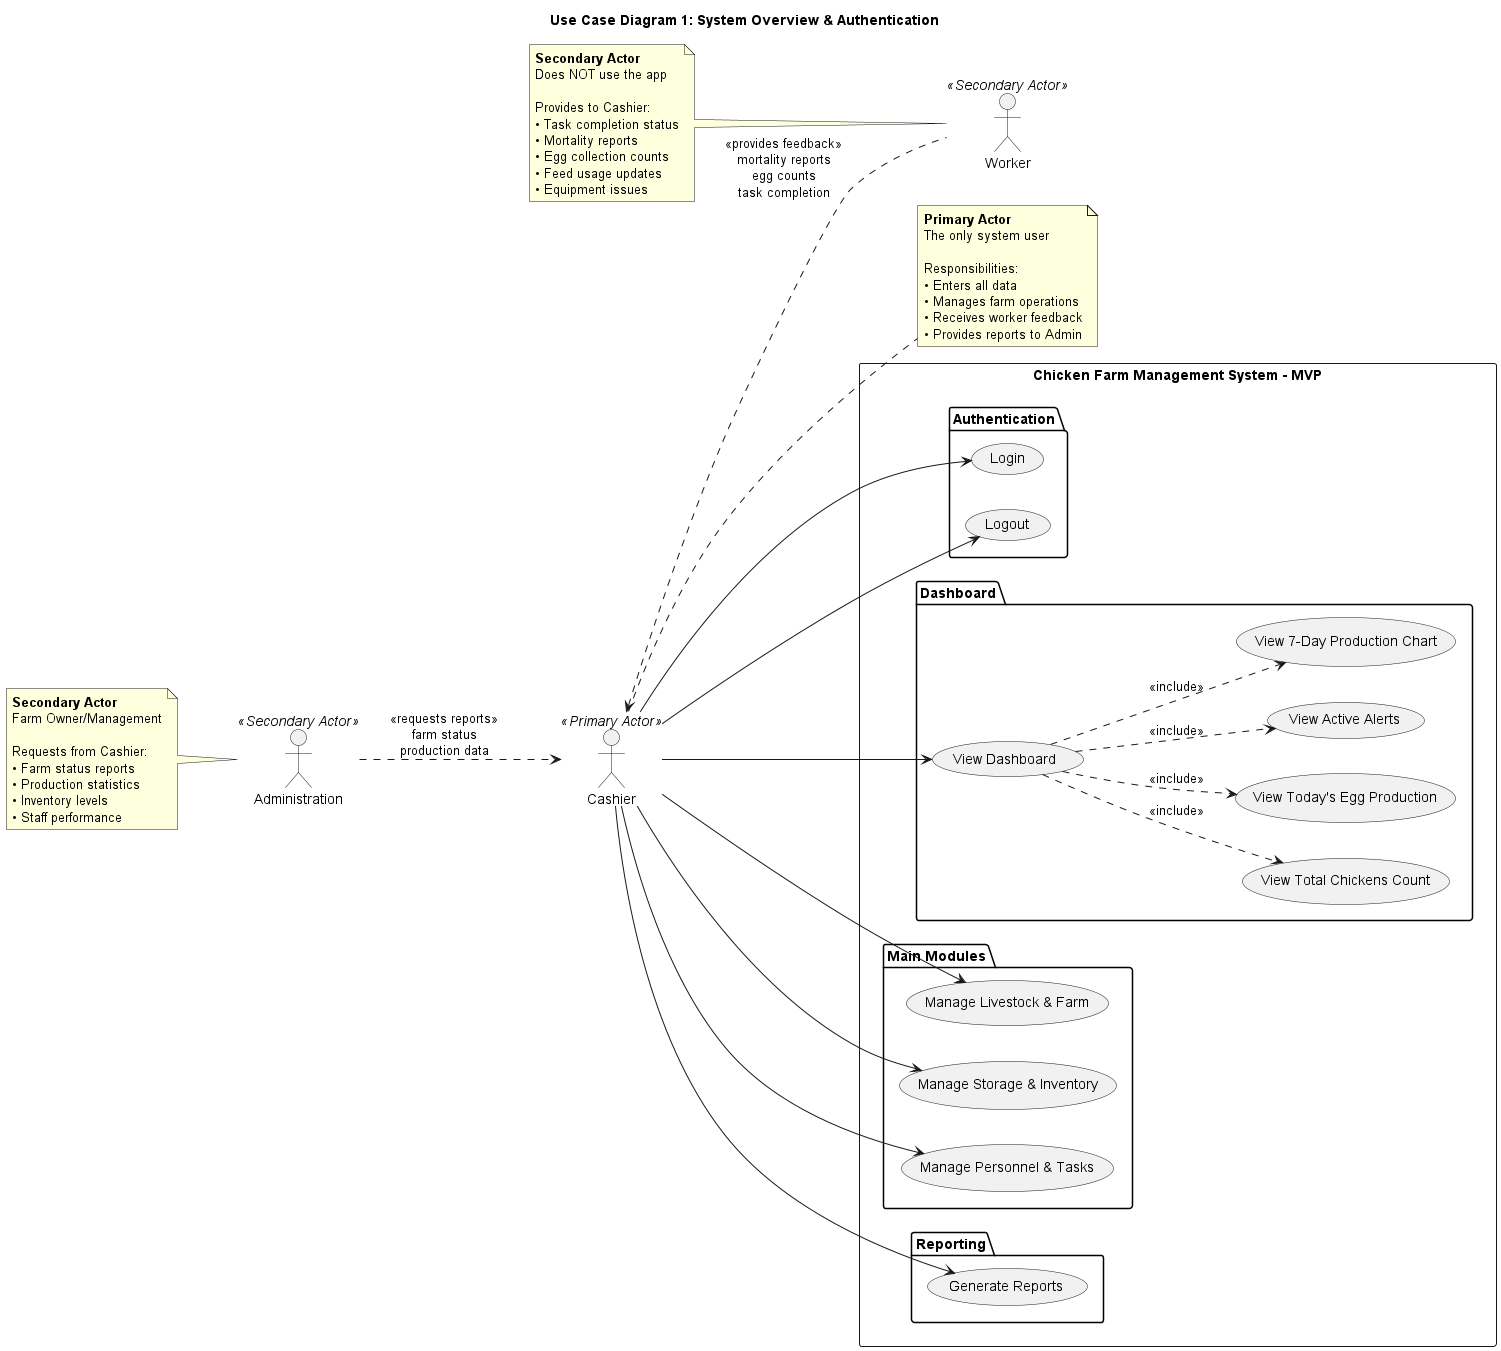

The diagram above was rendered by PlantUML. Its source (embedded in the PNG):
@startuml UC_Diagram_1_System_Overview

title Use Case Diagram 1: System Overview & Authentication

left to right direction

' ============================================
' ACTORS
' ============================================
actor "Cashier" as Cashier <<Primary Actor>>
actor "Worker" as Worker <<Secondary Actor>>
actor "Administration" as Admin <<Secondary Actor>>

' ============================================
' SYSTEM BOUNDARY
' ============================================
rectangle "Chicken Farm Management System - MVP" {
  
  ' ============ AUTHENTICATION ============
  package "Authentication" {
    usecase "Login" as UC1
    usecase "Logout" as UC2
  }
  
  ' ============ DASHBOARD ============
  package "Dashboard" {
    usecase "View Dashboard" as UC3
    usecase "View Total Chickens Count" as UC3.1
    usecase "View Today's Egg Production" as UC3.2
    usecase "View Active Alerts" as UC3.3
    usecase "View 7-Day Production Chart" as UC3.4
  }
  
  ' ============ MAIN MODULES ============
  package "Main Modules" {
    usecase "Manage Livestock & Farm" as UC4
    usecase "Manage Storage & Inventory" as UC5
    usecase "Manage Personnel & Tasks" as UC6
  }
  
  ' ============ REPORTING ============
  package "Reporting" {
    usecase "Generate Reports" as UC7
  }
  
}

' ============================================
' ACTOR RELATIONSHIPS
' ============================================
Cashier --> UC1
Cashier --> UC2
Cashier --> UC3
Cashier --> UC4
Cashier --> UC5
Cashier --> UC6
Cashier --> UC7

' Secondary actors communicate with Cashier
Worker .up.> Cashier : <<provides feedback>>\nmortality reports\negg counts\ntask completion
Admin .down.> Cashier : <<requests reports>>\nfarm status\nproduction data

' ============================================
' USE CASE RELATIONSHIPS
' ============================================

' Dashboard includes (always shown)
UC3 ..> UC3.1 : <<include>>
UC3 ..> UC3.2 : <<include>>
UC3 ..> UC3.3 : <<include>>
UC3 ..> UC3.4 : <<include>>

' ============================================
' NOTES
' ============================================
note right of Cashier
  <b>Primary Actor</b>
  The only system user
  
  Responsibilities:
  • Enters all data
  • Manages farm operations
  • Receives worker feedback
  • Provides reports to Admin
end note

note left of Worker
  <b>Secondary Actor</b>
  Does NOT use the app
  
  Provides to Cashier:
  • Task completion status
  • Mortality reports
  • Egg collection counts
  • Feed usage updates
  • Equipment issues
end note

note left of Admin
  <b>Secondary Actor</b>
  Farm Owner/Management
  
  Requests from Cashier:
  • Farm status reports
  • Production statistics
  • Inventory levels
  • Staff performance
end note

@enduml